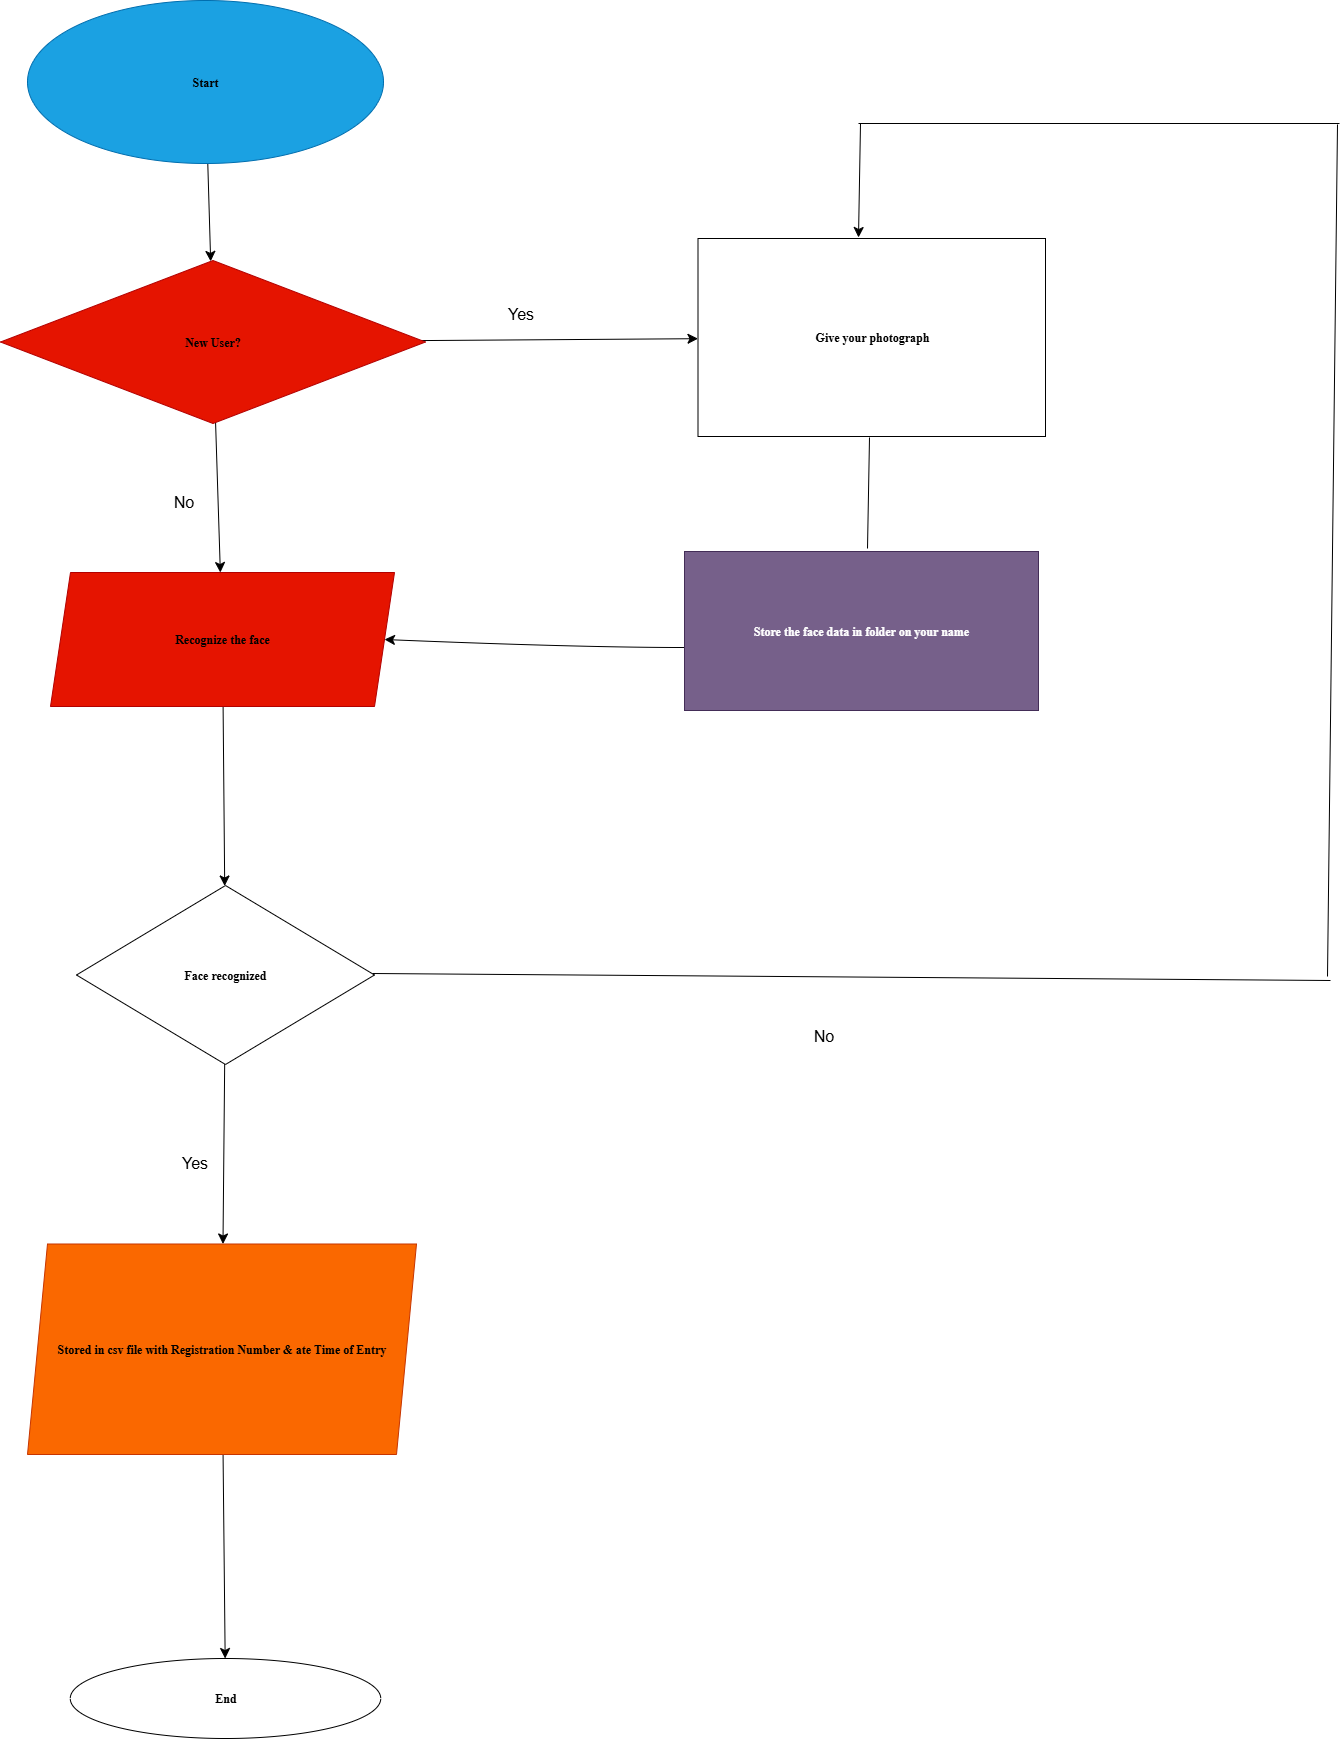

The diagram above was exported from draw.io. Its source (the exported page's mxGraphModel, read from the mxfile embedded in the PNG):
<mxGraphModel dx="4554" dy="2977" grid="0" gridSize="10" guides="1" tooltips="1" connect="1" arrows="1" fold="1" page="0" pageScale="1" pageWidth="850" pageHeight="1100" background="none" math="0" shadow="0">
  <root>
    <mxCell id="0" />
    <mxCell id="1" parent="0" />
    <mxCell id="kZr_LZwvLhmJHsNGY_w5-424" value="" style="edgeStyle=none;curved=1;rounded=0;orthogonalLoop=1;jettySize=auto;html=1;fontSize=12;startSize=8;endSize=8;" edge="1" parent="1" source="kZr_LZwvLhmJHsNGY_w5-422" target="kZr_LZwvLhmJHsNGY_w5-423">
      <mxGeometry relative="1" as="geometry" />
    </mxCell>
    <mxCell id="kZr_LZwvLhmJHsNGY_w5-422" value="&lt;font style=&quot;color: light-dark(rgb(0, 0, 0), rgb(0, 0, 0));&quot; face=&quot;Times New Roman&quot;&gt;&lt;b&gt;Start&lt;/b&gt;&lt;/font&gt;" style="ellipse;whiteSpace=wrap;html=1;fillColor=#1ba1e2;fontColor=#ffffff;strokeColor=#006EAF;" vertex="1" parent="1">
      <mxGeometry x="-1475" y="-1002" width="356" height="163" as="geometry" />
    </mxCell>
    <mxCell id="kZr_LZwvLhmJHsNGY_w5-426" value="" style="edgeStyle=none;curved=1;rounded=0;orthogonalLoop=1;jettySize=auto;html=1;fontSize=12;startSize=8;endSize=8;" edge="1" parent="1" source="kZr_LZwvLhmJHsNGY_w5-423" target="kZr_LZwvLhmJHsNGY_w5-425">
      <mxGeometry relative="1" as="geometry" />
    </mxCell>
    <mxCell id="kZr_LZwvLhmJHsNGY_w5-432" value="" style="edgeStyle=none;curved=1;rounded=0;orthogonalLoop=1;jettySize=auto;html=1;fontSize=12;startSize=8;endSize=8;" edge="1" parent="1" source="kZr_LZwvLhmJHsNGY_w5-423" target="kZr_LZwvLhmJHsNGY_w5-431">
      <mxGeometry relative="1" as="geometry" />
    </mxCell>
    <mxCell id="kZr_LZwvLhmJHsNGY_w5-423" value="&lt;b&gt;&lt;font style=&quot;color: light-dark(rgb(0, 0, 0), rgb(0, 0, 0));&quot; face=&quot;Times New Roman&quot;&gt;New User?&lt;/font&gt;&lt;/b&gt;" style="rhombus;whiteSpace=wrap;html=1;fillColor=light-dark(#e51400, #ff1500);fontColor=#ffffff;strokeColor=#B20000;" vertex="1" parent="1">
      <mxGeometry x="-1502" y="-742" width="425" height="163" as="geometry" />
    </mxCell>
    <mxCell id="kZr_LZwvLhmJHsNGY_w5-428" value="" style="edgeStyle=none;curved=1;rounded=0;orthogonalLoop=1;jettySize=auto;html=1;fontSize=12;startSize=8;endSize=8;" edge="1" parent="1" source="kZr_LZwvLhmJHsNGY_w5-425" target="kZr_LZwvLhmJHsNGY_w5-427">
      <mxGeometry relative="1" as="geometry" />
    </mxCell>
    <mxCell id="kZr_LZwvLhmJHsNGY_w5-425" value="&lt;font style=&quot;color: light-dark(rgb(0, 0, 0), rgb(0, 0, 0));&quot; face=&quot;Times New Roman&quot;&gt;&lt;b&gt;Recognize the face&lt;/b&gt;&lt;/font&gt;" style="shape=parallelogram;perimeter=parallelogramPerimeter;whiteSpace=wrap;html=1;fixedSize=1;fillColor=light-dark(#E51400,#FF33FF);fontColor=#ffffff;strokeColor=#B20000;" vertex="1" parent="1">
      <mxGeometry x="-1452" y="-430" width="344" height="134" as="geometry" />
    </mxCell>
    <mxCell id="kZr_LZwvLhmJHsNGY_w5-430" value="" style="edgeStyle=none;curved=1;rounded=0;orthogonalLoop=1;jettySize=auto;html=1;fontSize=12;startSize=8;endSize=8;" edge="1" parent="1" source="kZr_LZwvLhmJHsNGY_w5-427" target="kZr_LZwvLhmJHsNGY_w5-429">
      <mxGeometry relative="1" as="geometry" />
    </mxCell>
    <mxCell id="kZr_LZwvLhmJHsNGY_w5-427" value="&lt;b&gt;&lt;font face=&quot;Times New Roman&quot; style=&quot;color: light-dark(rgb(0, 0, 0), rgb(0, 0, 0));&quot;&gt;Face recognized&lt;/font&gt;&lt;/b&gt;" style="rhombus;whiteSpace=wrap;html=1;fillColor=light-dark(#FFFFFF,#3399FF);" vertex="1" parent="1">
      <mxGeometry x="-1426" y="-117" width="298" height="179" as="geometry" />
    </mxCell>
    <mxCell id="kZr_LZwvLhmJHsNGY_w5-448" value="" style="edgeStyle=none;curved=1;rounded=0;orthogonalLoop=1;jettySize=auto;html=1;fontSize=12;startSize=8;endSize=8;" edge="1" parent="1" source="kZr_LZwvLhmJHsNGY_w5-429" target="kZr_LZwvLhmJHsNGY_w5-447">
      <mxGeometry relative="1" as="geometry" />
    </mxCell>
    <mxCell id="kZr_LZwvLhmJHsNGY_w5-429" value="&lt;font face=&quot;Times New Roman&quot; style=&quot;color: light-dark(rgb(0, 0, 0), rgb(0, 0, 0));&quot;&gt;&lt;b&gt;Stored in csv file with Registration Number &amp;amp; ate Time of Entry&lt;/b&gt;&lt;/font&gt;" style="shape=parallelogram;perimeter=parallelogramPerimeter;whiteSpace=wrap;html=1;fixedSize=1;fillColor=#fa6800;fontColor=#000000;strokeColor=#C73500;" vertex="1" parent="1">
      <mxGeometry x="-1475" y="241.5" width="389" height="210.5" as="geometry" />
    </mxCell>
    <mxCell id="kZr_LZwvLhmJHsNGY_w5-431" value="&lt;font face=&quot;Times New Roman&quot; style=&quot;color: light-dark(rgb(0, 0, 0), rgb(0, 0, 0));&quot;&gt;&lt;b&gt;Give your photograph&lt;/b&gt;&lt;/font&gt;" style="whiteSpace=wrap;html=1;fillColor=light-dark(#FFFFFF,#FFCCFF);" vertex="1" parent="1">
      <mxGeometry x="-804.5" y="-764" width="347.5" height="198" as="geometry" />
    </mxCell>
    <mxCell id="kZr_LZwvLhmJHsNGY_w5-433" value="&lt;b&gt;&lt;font face=&quot;Times New Roman&quot;&gt;Store the face data in folder on your name&lt;/font&gt;&lt;/b&gt;" style="whiteSpace=wrap;html=1;fillColor=#76608a;fontColor=#ffffff;strokeColor=#432D57;" vertex="1" parent="1">
      <mxGeometry x="-818" y="-451" width="354" height="159" as="geometry" />
    </mxCell>
    <mxCell id="kZr_LZwvLhmJHsNGY_w5-438" value="" style="endArrow=none;html=1;rounded=0;fontSize=12;startSize=8;endSize=8;curved=1;" edge="1" parent="1">
      <mxGeometry width="50" height="50" relative="1" as="geometry">
        <mxPoint x="-635" y="-454" as="sourcePoint" />
        <mxPoint x="-633" y="-565" as="targetPoint" />
      </mxGeometry>
    </mxCell>
    <mxCell id="kZr_LZwvLhmJHsNGY_w5-443" value="" style="endArrow=classic;html=1;rounded=0;fontSize=12;startSize=8;endSize=8;curved=1;entryX=1;entryY=0.5;entryDx=0;entryDy=0;" edge="1" parent="1" target="kZr_LZwvLhmJHsNGY_w5-425">
      <mxGeometry width="50" height="50" relative="1" as="geometry">
        <mxPoint x="-818" y="-355" as="sourcePoint" />
        <mxPoint x="-1006" y="-355" as="targetPoint" />
        <Array as="points">
          <mxPoint x="-923" y="-355" />
        </Array>
      </mxGeometry>
    </mxCell>
    <mxCell id="kZr_LZwvLhmJHsNGY_w5-447" value="&lt;font face=&quot;Times New Roman&quot; style=&quot;color: light-dark(rgb(0, 0, 0), rgb(0, 0, 0));&quot;&gt;&lt;b&gt;End&lt;/b&gt;&lt;/font&gt;" style="ellipse;whiteSpace=wrap;html=1;fillColor=light-dark(#FFFFFF,#FFFFFF);" vertex="1" parent="1">
      <mxGeometry x="-1432.25" y="656" width="310.5" height="80" as="geometry" />
    </mxCell>
    <mxCell id="kZr_LZwvLhmJHsNGY_w5-450" value="Yes" style="text;html=1;align=center;verticalAlign=middle;resizable=0;points=[];autosize=1;strokeColor=none;fillColor=none;fontSize=16;" vertex="1" parent="1">
      <mxGeometry x="-1004.5" y="-704.5" width="44" height="31" as="geometry" />
    </mxCell>
    <mxCell id="kZr_LZwvLhmJHsNGY_w5-453" value="No" style="text;html=1;align=center;verticalAlign=middle;resizable=0;points=[];autosize=1;strokeColor=none;fillColor=none;fontSize=16;" vertex="1" parent="1">
      <mxGeometry x="-1338" y="-517" width="38" height="31" as="geometry" />
    </mxCell>
    <mxCell id="kZr_LZwvLhmJHsNGY_w5-454" value="Yes" style="text;html=1;align=center;verticalAlign=middle;resizable=0;points=[];autosize=1;strokeColor=none;fillColor=none;fontSize=16;" vertex="1" parent="1">
      <mxGeometry x="-1330" y="144" width="44" height="31" as="geometry" />
    </mxCell>
    <mxCell id="kZr_LZwvLhmJHsNGY_w5-457" value="" style="endArrow=none;html=1;rounded=0;fontSize=12;startSize=8;endSize=8;curved=1;" edge="1" parent="1">
      <mxGeometry width="50" height="50" relative="1" as="geometry">
        <mxPoint x="-1130" y="-29" as="sourcePoint" />
        <mxPoint x="-172" y="-22" as="targetPoint" />
      </mxGeometry>
    </mxCell>
    <mxCell id="kZr_LZwvLhmJHsNGY_w5-458" value="" style="endArrow=none;html=1;rounded=0;fontSize=12;startSize=8;endSize=8;curved=1;" edge="1" parent="1">
      <mxGeometry width="50" height="50" relative="1" as="geometry">
        <mxPoint x="-175" y="-26" as="sourcePoint" />
        <mxPoint x="-165" y="-878" as="targetPoint" />
      </mxGeometry>
    </mxCell>
    <mxCell id="kZr_LZwvLhmJHsNGY_w5-459" value="" style="endArrow=none;html=1;rounded=0;fontSize=12;startSize=8;endSize=8;curved=1;" edge="1" parent="1">
      <mxGeometry width="50" height="50" relative="1" as="geometry">
        <mxPoint x="-644" y="-879" as="sourcePoint" />
        <mxPoint x="-163" y="-879" as="targetPoint" />
      </mxGeometry>
    </mxCell>
    <mxCell id="kZr_LZwvLhmJHsNGY_w5-460" value="" style="endArrow=classic;html=1;rounded=0;fontSize=12;startSize=8;endSize=8;curved=1;" edge="1" parent="1">
      <mxGeometry width="50" height="50" relative="1" as="geometry">
        <mxPoint x="-642" y="-879" as="sourcePoint" />
        <mxPoint x="-644" y="-765" as="targetPoint" />
      </mxGeometry>
    </mxCell>
    <mxCell id="kZr_LZwvLhmJHsNGY_w5-461" value="No" style="text;html=1;align=center;verticalAlign=middle;resizable=0;points=[];autosize=1;strokeColor=none;fillColor=none;fontSize=16;" vertex="1" parent="1">
      <mxGeometry x="-698.5" y="17.5" width="38" height="31" as="geometry" />
    </mxCell>
  </root>
</mxGraphModel>